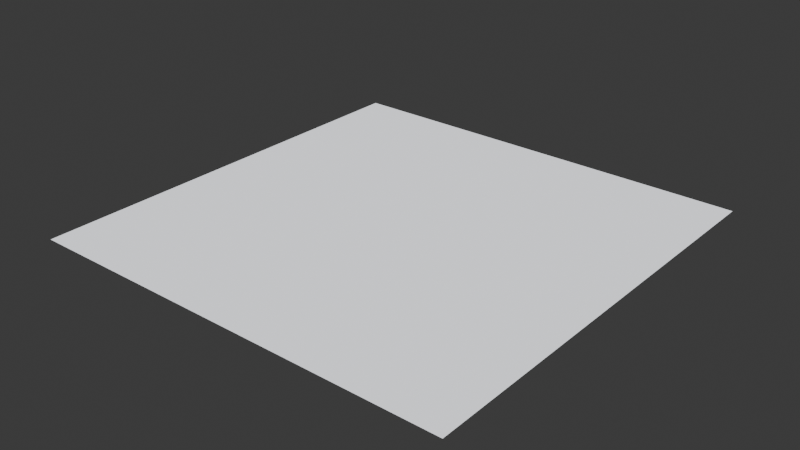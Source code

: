 # Source: addon_assets.blend  (saved by Blender 4.1.23; exported with 4.5.12 LTS)
import bpy
from mathutils import Matrix  # noqa: F401  (used for matrix-valued properties, if any)

bpy.ops.wm.read_factory_settings(use_empty=True)
scene = bpy.context.scene
scene.name = 'Scene'

# ---- materials (node trees are filled in below, after node groups)
mat_bar_material_template = bpy.data.materials.new('BAR Material Template')

# ---- node groups
ng_bar_shader_nodes = bpy.data.node_groups.new('BAR Shader Nodes', 'ShaderNodeTree')
_s = ng_bar_shader_nodes.interface.new_socket(name='BSDF', in_out='OUTPUT', socket_type='NodeSocketShader')
_s = ng_bar_shader_nodes.interface.new_socket(name='Color Tex RGB', in_out='INPUT', socket_type='NodeSocketColor')
_s.default_value = (1.0, 1.0, 1.0, 1.0)
_s.description = 'Color Tex RGB'
_s = ng_bar_shader_nodes.interface.new_socket(name='Color Tex Alpha', in_out='INPUT', socket_type='NodeSocketFloat')
_s.subtype = 'FACTOR'
_s.min_value = 0.0
_s.max_value = 1.0
_s.description = 'Team Color Blending'
_s = ng_bar_shader_nodes.interface.new_socket(name='Team Color', in_out='INPUT', socket_type='NodeSocketColor')
_s.default_value = (1.0, 1.0, 1.0, 1.0)
_s.description = 'Team Color'
_s = ng_bar_shader_nodes.interface.new_socket(name='Other Tex RGB', in_out='INPUT', socket_type='NodeSocketColor')
_s.default_value = (0.5, 0.5, 0.5, 1.0)
_s.description = 'Emission, Metallness, Roughness'
_s = ng_bar_shader_nodes.interface.new_socket(name='Normal Tex RGB', in_out='INPUT', socket_type='NodeSocketColor')
_s.default_value = (0.5, 0.5, 0.5, 1.0)
_s.hide_value = True
_s.description = 'Normal'
_N = ng_bar_shader_nodes.nodes; _L = ng_bar_shader_nodes.links
n0 = _N.new('NodeGroupOutput'); n0.name = 'Group Output'; n0.location = (693, -3)
n1 = _N.new('NodeGroupInput'); n1.name = 'Group Input'; n1.location = (-296, 15)
n2 = _N.new('ShaderNodeBsdfPrincipled'); n2.name = 'Principled BSDF'; n2.location = (416, -5)
n2.inputs[3].default_value = 1.0
n3 = _N.new('ShaderNodeSeparateColor'); n3.name = 'Separate Color'; n3.location = (-125, -75)
n3.label = 'Separate -> (Emission, Metallness, Roughness)'
n3.width = 297
n3.hide = True
n4 = _N.new('ShaderNodeMix'); n4.name = 'Mix'; n4.location = (30, -32)
n4.label = 'Team Color Mix'
n4.hide = True
n4.data_type = 'RGBA'
n4.clamp_result = True
n5 = _N.new('NodeReroute'); n5.name = 'Reroute'; n5.location = (-99, -129)
n5.width = 16
n6 = _N.new('ShaderNodeMix'); n6.name = 'Mix.002'; n6.location = (245, 232)
n6.data_type = 'RGBA'
n6.blend_type = 'MULTIPLY'
n6.clamp_result = True
n6.inputs[0].default_value = 1.0
n7 = _N.new('ShaderNodeVertexColor'); n7.name = 'Color Attribute'; n7.location = (-120, 140)
n7.layer_name = 'ambient_occlusion'
_L.new(n3.outputs[0], n2.inputs[28])
_L.new(n3.outputs[1], n2.inputs[1])
_L.new(n3.outputs[2], n2.inputs[2])
_L.new(n5.outputs[0], n2.inputs[5])
_L.new(n1.outputs[0], n4.inputs[6])
_L.new(n1.outputs[3], n3.inputs[0])
_L.new(n1.outputs[1], n4.inputs[0])
_L.new(n1.outputs[2], n4.inputs[7])
_L.new(n2.outputs[0], n0.inputs[0])
_L.new(n4.outputs[2], n2.inputs[27])
_L.new(n1.outputs[4], n5.inputs[0])
_L.new(n6.outputs[2], n2.inputs[0])
_L.new(n4.outputs[2], n6.inputs[7])
_L.new(n7.outputs[0], n6.inputs[6])
n0.is_active_output = True

# ---- material node trees
mat_bar_material_template.use_nodes = True; mat_bar_material_template.node_tree.nodes.clear()
_N = mat_bar_material_template.node_tree.nodes; _L = mat_bar_material_template.node_tree.links
n0 = _N.new('ShaderNodeOutputMaterial'); n0.name = 'Material Output'; n0.location = (1012, 559)
n1 = _N.new('ShaderNodeTexImage'); n1.name = 'Color Texture'; n1.location = (101, 819)
n2 = _N.new('ShaderNodeTexImage'); n2.name = 'Normal Texture'; n2.location = (324, 362)
n3 = _N.new('ShaderNodeTexImage'); n3.name = 'Other Texture'; n3.location = (67, 417)
n4 = _N.new('ShaderNodeRGB'); n4.name = 'Team Color'; n4.location = (136, 605)
n4.outputs[0].default_value = (0.9368, 0.9524, 1.0, 1.0)
n5 = _N.new('ShaderNodeGroup'); n5.name = 'BAR Shader Nodes'; n5.location = (742, 528)
n5.width = 199
n5.node_tree = ng_bar_shader_nodes
_L.new(n5.outputs[0], n0.inputs[0])
_L.new(n2.outputs[0], n5.inputs[4])
_L.new(n1.outputs[0], n5.inputs[0])
_L.new(n3.outputs[0], n5.inputs[3])
_L.new(n1.outputs[1], n5.inputs[1])
_L.new(n4.outputs[0], n5.inputs[2])
n0.is_active_output = True

# ---- world
world_world = bpy.data.worlds.new('World'); scene.world = world_world
world_world.use_nodes = True; world_world.node_tree.nodes.clear()
_N = world_world.node_tree.nodes; _L = world_world.node_tree.links
n0 = _N.new('ShaderNodeOutputWorld'); n0.name = 'World Output'; n0.location = (300, 300)
n1 = _N.new('ShaderNodeBackground'); n1.name = 'Background'; n1.location = (10, 300)
n1.inputs[0].default_value = (0.05088, 0.05088, 0.05088, 1.0)
_L.new(n1.outputs[0], n0.inputs[0])
n0.is_active_output = True
world_world.color = (0.05088, 0.05088, 0.05088)
world_world.use_sun_shadow = False
world_world.sun_shadow_jitter_overblur = 0.0

# ---- meshes
me_plane = bpy.data.meshes.new('Plane')
me_plane.from_pydata([(-1.0, -1.0, 0.0), (1.0, -1.0, 0.0), (-1.0, 1.0, 0.0), (1.0, 1.0, 0.0)], [], [(0, 1, 3, 2)])
_uv = me_plane.uv_layers.new(name='UVMap')
_uv.uv.foreach_set('vector', [0.0, 0.0, 1.0, 0.0, 1.0, 1.0, 0.0, 1.0])
_ca = me_plane.color_attributes.new('ambient_occlusion', 'FLOAT_COLOR', 'CORNER')
_ca.data.foreach_set('color', [0.0, 0.0, 0.0, 1.0, 0.0, 0.0, 0.0, 1.0, 0.0, 0.0, 0.0, 1.0, 0.0, 0.0, 0.0, 1.0])
me_plane.materials.append(mat_bar_material_template)
me_plane.update()

# ---- objects
ob_plane = bpy.data.objects.new('Plane', me_plane)

# ---- transforms, parenting, visibility, modifiers, constraints
ob_plane.location = (0.0, 0.0, 0.0)

# ---- collection membership
scene.collection.objects.link(ob_plane)

# ---- scene / render settings (as saved in the file)
scene.frame_start = 1; scene.frame_end = 250; scene.frame_set(86)
scene.render.engine = 'CYCLES'
scene.cycles.sampling_pattern = 'TABULATED_SOBOL'
scene.cycles.bake_type = 'AO'
scene.eevee.ray_tracing_options.trace_max_roughness = 0.0
bpy.context.view_layer.update()

# ---- added for rendering (the .blend has no active camera and no usable light): camera, sun
cam_auto = bpy.data.cameras.new('AutoCamera')
cam_auto.lens = 50.0
cam_auto.sensor_width = 36.0
cam_auto.clip_end = 1000.0
ob_auto_camera = bpy.data.objects.new('AutoCamera', cam_auto)
scene.collection.objects.link(ob_auto_camera)
ob_auto_camera.location = (2.61693, -3.14032, 2.09354)
ob_auto_camera.rotation_euler = (1.09748, -7.21219e-08, 0.694738)
scene.camera = ob_auto_camera
light_auto_sun = bpy.data.lights.new('AutoSun', 'SUN')
light_auto_sun.energy = 3.0
light_auto_sun.angle = 0.0523599
ob_auto_sun = bpy.data.objects.new('AutoSun', light_auto_sun)
scene.collection.objects.link(ob_auto_sun)
ob_auto_sun.rotation_euler = (0.872665, 0.174533, 0.523599)
bpy.context.view_layer.update()
